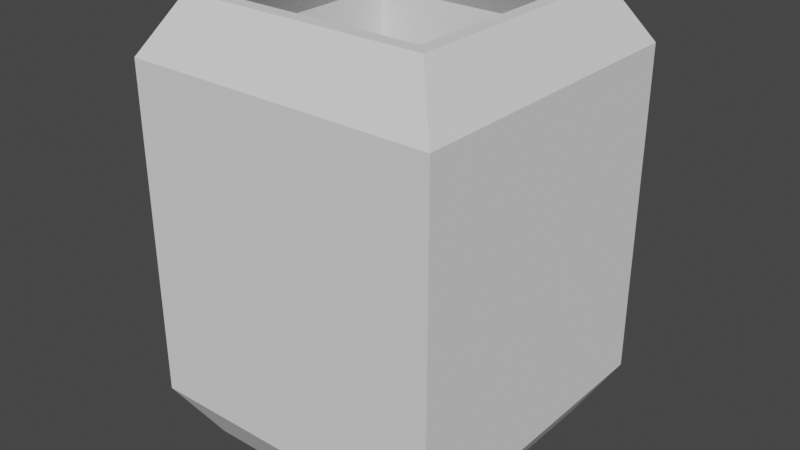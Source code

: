 # Source: Shield.blend  (saved by Blender 3.2.14; exported with 4.5.12 LTS)
import bpy
from mathutils import Matrix  # noqa: F401  (used for matrix-valued properties, if any)

bpy.ops.wm.read_factory_settings(use_empty=True)
scene = bpy.context.scene
scene.name = 'Scene'

# ---- collections
col_collection = bpy.data.collections.new('Collection'); scene.collection.children.link(col_collection)

# ---- world
world_world = bpy.data.worlds.new('World'); scene.world = world_world
world_world.use_nodes = True; world_world.node_tree.nodes.clear()
_N = world_world.node_tree.nodes; _L = world_world.node_tree.links
n0 = _N.new('ShaderNodeOutputWorld'); n0.name = 'World Output'; n0.location = (300, 300)
n1 = _N.new('ShaderNodeBackground'); n1.name = 'Background'; n1.location = (10, 300)
n1.inputs[0].default_value = (0.05088, 0.05088, 0.05088, 1.0)
_L.new(n1.outputs[0], n0.inputs[0])
n0.is_active_output = True
world_world.color = (0.05088, 0.05088, 0.05088)
world_world.use_sun_shadow = False
world_world.sun_shadow_jitter_overblur = 0.0

# ---- meshes
me_cylinder = bpy.data.meshes.new('Cylinder')
me_cylinder.from_pydata([(-0.5671, 0.5671, 0.8684), (0.5671, 0.5671, 0.8684), (0.5671, -0.5671, 0.8684), (-0.5671, -0.5671, 0.8684), (-0.8034, 0.8034, 0.0), (0.8034, 0.8034, 0.0), (0.8034, -0.8034, 0.0), (-0.8034, -0.8034, 0.0), (0.8034, 0.8034, 0.6546), (-0.8034, 0.8034, 0.6546), (0.8034, -0.8034, 0.6546), (-0.8034, -0.8034, 0.6546), (0.6359, 0.6359, 0.8684), (-0.6359, 0.6359, 0.8684), (0.6359, -0.6359, 0.8684), (-0.6359, -0.6359, 0.8684), (0.7507, 0.7507, 0.0), (-0.7507, 0.7507, 0.0), (0.7507, -0.7507, 0.0), (-0.7507, -0.7507, 0.0), (-0.7507, -0.7507, 0.6488), (-0.7507, 0.7507, 0.6488), (0.7507, 0.7507, 0.6488), (0.7507, -0.7507, 0.6488)], [], [(4, 9, 8, 5), (5, 8, 10, 6), (21, 20, 19, 17), (6, 10, 11, 7), (7, 11, 9, 4), (13, 12, 8, 9), (12, 14, 10, 8), (14, 15, 11, 10), (15, 13, 9, 11), (0, 1, 12, 13), (1, 2, 14, 12), (2, 3, 15, 14), (3, 0, 13, 15), (23, 22, 16, 18), (20, 23, 18, 19), (22, 21, 17, 16), (1, 0, 21, 22), (3, 2, 23, 20), (2, 1, 22, 23), (0, 3, 20, 21)])
_uv = me_cylinder.uv_layers.new(name='UVMap')
_uv.uv.foreach_set('vector', [0.5, 0.15, 0.5, 0.5268, 1.0, 0.5268, 1.0, 0.15, 1.0, 0.15, 1.0, 0.5268, 0.5, 0.5268, 0.5, 0.15, 0.5, 0.5234, 0.03282, 0.5234, 0.03282, 0.15, 0.5, 0.15, 0.0, 0.15, 0.0, 0.5268, 0.5, 0.5268, 0.5, 0.15, 0.0, 0.15, 0.0, 0.5268, 0.5, 0.5268, 0.5, 0.15, 0.8958, 0.6499, 0.5, 0.6499, 0.5, 0.5268, 1.0, 0.5268, 0.8958, 0.6499, 0.5, 0.6499, 0.5, 0.5268, 1.0, 0.5268, 0.5, 0.6499, 0.1042, 0.6499, 0.0, 0.5268, 0.5, 0.5268, 0.1042, 0.6499, 0.5, 0.6499, 0.5, 0.5268, 0.0, 0.5268, 0.5, 0.8529, 0.8529, 0.5, 0.8958, 0.5, 0.5, 0.8958, 0.8529, 0.5, 0.5, 0.1471, 0.5, 0.1042, 0.8958, 0.5, 0.5, 0.1471, 0.1471, 0.5, 0.1042, 0.5, 0.5, 0.1042, 0.1471, 0.5, 0.5, 0.8529, 0.5, 0.8958, 0.1042, 0.5, 0.5, 0.5234, 0.9672, 0.5234, 0.9672, 0.15, 0.5, 0.15, 0.03282, 0.5234, 0.5, 0.5234, 0.5, 0.15, 0.03282, 0.15, 0.9672, 0.5234, 0.5, 0.5234, 0.5, 0.15, 0.9672, 0.15, 0.8529, 0.6499, 0.5, 0.6499, 0.5, 0.5234, 0.9672, 0.5234, 0.1471, 0.6499, 0.5, 0.6499, 0.5, 0.5234, 0.03282, 0.5234, 0.5, 0.6499, 0.8529, 0.6499, 0.9672, 0.5234, 0.5, 0.5234, 0.5, 0.6499, 0.1471, 0.6499, 0.03282, 0.5234, 0.5, 0.5234])
me_cylinder.update()

# ---- objects
ob_shield = bpy.data.objects.new('Shield', me_cylinder)

# ---- transforms, parenting, visibility, modifiers, constraints
ob_shield.location = (0.0, 0.0, 0.0)
ob_shield.scale = (1.0, 1.0, 1.307)
_m = ob_shield.modifiers.new('Mirror', 'MIRROR')
_m.use_axis = (False, False, True)
_m.use_clip = True

# ---- collection membership
col_collection.objects.link(ob_shield)

# ---- scene / render settings (as saved in the file)
scene.frame_start = 1; scene.frame_end = 250; scene.frame_set(1)
scene.render.engine = 'BLENDER_EEVEE_NEXT'
scene.cycles.sampling_pattern = 'TABULATED_SOBOL'
scene.cycles.use_light_tree = False
scene.view_settings.view_transform = 'Filmic'
bpy.context.view_layer.update()

# ---- added for rendering (the .blend has no active camera and no usable light): camera, sun
cam_auto = bpy.data.cameras.new('AutoCamera')
cam_auto.lens = 50.0
cam_auto.sensor_width = 36.0
cam_auto.clip_end = 1000.0
ob_auto_camera = bpy.data.objects.new('AutoCamera', cam_auto)
scene.collection.objects.link(ob_auto_camera)
ob_auto_camera.location = (2.97169, -3.56603, 2.37735)
ob_auto_camera.rotation_euler = (1.09748, -7.21219e-08, 0.694738)
scene.camera = ob_auto_camera
light_auto_sun = bpy.data.lights.new('AutoSun', 'SUN')
light_auto_sun.energy = 3.0
light_auto_sun.angle = 0.0523599
ob_auto_sun = bpy.data.objects.new('AutoSun', light_auto_sun)
scene.collection.objects.link(ob_auto_sun)
ob_auto_sun.rotation_euler = (0.872665, 0.174533, 0.523599)
bpy.context.view_layer.update()
